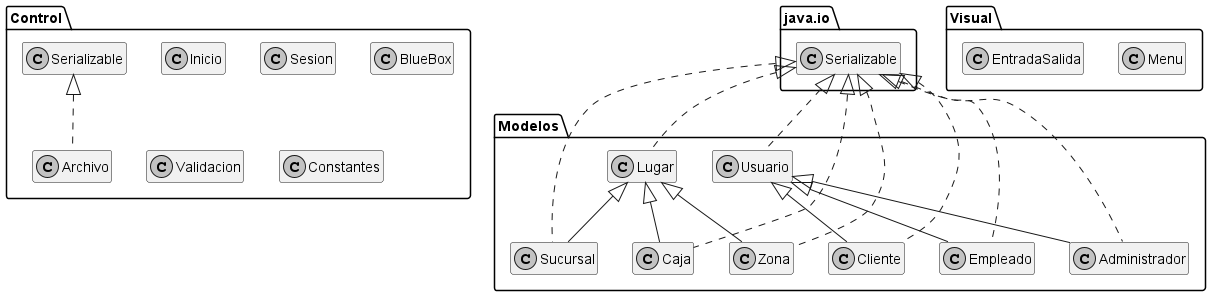

The diagram above was rendered by PlantUML. Its source (embedded in the PNG):
@startuml
/'
esconde el círculo
'/
skinparam classAttributeIconSize 0
/'
le saca la visibilidad a las propiedades y métodos
'/
skinparam monochrome true
/'
lo vuelve blanco y negro
'/
hide members
/'
solo deja el nombre de las clases
'/
class Control.Inicio {
}
class Control.Sesion {
}
class Modelos.Sucursal {
}
class Visual.Menu {
}
class Modelos.Lugar {
}
class Visual.EntradaSalida {
}
class Control.Archivo {
}
class Modelos.Caja {
}
class Control.BlueBox {
}
class Modelos.Zona {
}
class Control.Validacion {
}
class Modelos.Usuario {
}
class Modelos.Cliente {
+ <<Create>> Cliente(int,String,String)
}
class Control.Constantes {
+ {static} String total
}
class Modelos.Empleado {
}
class Modelos.Administrador {
}


java.io.Serializable <|.. Modelos.Sucursal
Modelos.Lugar <|-- Modelos.Sucursal
java.io.Serializable <|.. Modelos.Lugar
Control.Serializable <|.. Control.Archivo
java.io.Serializable <|.. Modelos.Caja
Modelos.Lugar <|-- Modelos.Caja
java.io.Serializable <|.. Modelos.Zona
Modelos.Lugar <|-- Modelos.Zona
java.io.Serializable <|.. Modelos.Usuario
java.io.Serializable <|.. Modelos.Cliente
Modelos.Usuario <|-- Modelos.Cliente
java.io.Serializable <|.. Modelos.Empleado
Modelos.Usuario <|-- Modelos.Empleado
java.io.Serializable <|.. Modelos.Administrador
Modelos.Usuario <|-- Modelos.Administrador
@enduml